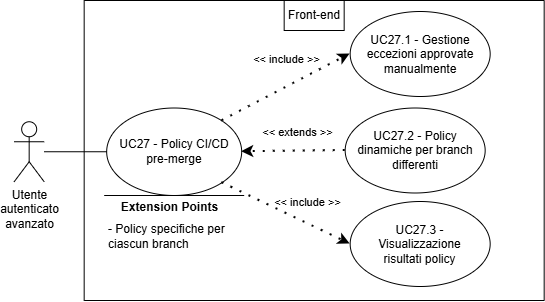

The diagram above was exported from draw.io. Its source (the exported page's mxGraphModel, read from the mxfile embedded in the PNG):
<mxGraphModel dx="2935" dy="-626" grid="1" gridSize="10" guides="1" tooltips="1" connect="1" arrows="1" fold="1" page="1" pageScale="1" pageWidth="827" pageHeight="1169" math="0" shadow="0">
  <root>
    <mxCell id="0" />
    <mxCell id="1" parent="0" />
    <mxCell id="-nfUisIGnEc5rfVF7fdZ-251" edge="1" parent="1" style="endArrow=classic;html=1;rounded=0;" value="">
      <mxGeometry height="50" relative="1" width="50" as="geometry">
        <mxPoint x="-1902.3333333581686" y="1742" as="sourcePoint" />
        <mxPoint x="-1902.3333333581686" y="1742" as="targetPoint" />
      </mxGeometry>
    </mxCell>
    <mxCell id="-nfUisIGnEc5rfVF7fdZ-252" parent="1" style="swimlane;startSize=0;" value="" vertex="1">
      <mxGeometry height="300" width="460" x="-1856.3333333581686" y="1556" as="geometry">
        <mxRectangle height="40" width="50" x="310" y="350" as="alternateBounds" />
      </mxGeometry>
    </mxCell>
    <mxCell id="-nfUisIGnEc5rfVF7fdZ-253" parent="-nfUisIGnEc5rfVF7fdZ-252" style="shape=umlActor;verticalLabelPosition=bottom;verticalAlign=top;html=1;outlineConnect=0;align=center;" value="Utente&lt;div&gt;autenticato&lt;/div&gt;&lt;div&gt;avanzato&lt;/div&gt;" vertex="1">
      <mxGeometry height="60" width="30" x="-70" y="121.25" as="geometry" />
    </mxCell>
    <mxCell id="-nfUisIGnEc5rfVF7fdZ-254" parent="-nfUisIGnEc5rfVF7fdZ-252" style="ellipse;whiteSpace=wrap;html=1;" value="" vertex="1">
      <mxGeometry height="87.5" width="135" x="22.5" y="107.5" as="geometry" />
    </mxCell>
    <mxCell id="-nfUisIGnEc5rfVF7fdZ-255" edge="1" parent="-nfUisIGnEc5rfVF7fdZ-252" source="-nfUisIGnEc5rfVF7fdZ-253" style="endArrow=none;html=1;rounded=0;entryX=0;entryY=0.5;entryDx=0;entryDy=0;" target="-nfUisIGnEc5rfVF7fdZ-254" value="">
      <mxGeometry height="50" relative="1" width="50" as="geometry">
        <mxPoint x="160" y="298.75" as="sourcePoint" />
        <mxPoint x="210" y="248.75" as="targetPoint" />
      </mxGeometry>
    </mxCell>
    <mxCell id="-nfUisIGnEc5rfVF7fdZ-256" edge="1" parent="-nfUisIGnEc5rfVF7fdZ-252" style="endArrow=none;html=1;rounded=0;" value="">
      <mxGeometry height="50" relative="1" width="50" as="geometry">
        <Array as="points" />
        <mxPoint x="20.00999999999999" y="195" as="sourcePoint" />
        <mxPoint x="160.01" y="195" as="targetPoint" />
      </mxGeometry>
    </mxCell>
    <mxCell id="-nfUisIGnEc5rfVF7fdZ-257" connectable="0" parent="-nfUisIGnEc5rfVF7fdZ-256" style="edgeLabel;html=1;align=center;verticalAlign=middle;resizable=0;points=[];" value="&lt;b&gt;&lt;font style=&quot;font-size: 12px;&quot;&gt;Extension Points&lt;/font&gt;&lt;/b&gt;" vertex="1">
      <mxGeometry relative="1" x="0.6462" as="geometry">
        <mxPoint x="-50" y="11" as="offset" />
      </mxGeometry>
    </mxCell>
    <mxCell id="-nfUisIGnEc5rfVF7fdZ-258" parent="-nfUisIGnEc5rfVF7fdZ-252" style="text;html=1;align=left;verticalAlign=middle;whiteSpace=wrap;rounded=0;" value="- Policy specifiche per ciascun branch" vertex="1">
      <mxGeometry height="30" width="137.5" x="22.49999999999999" y="221" as="geometry" />
    </mxCell>
    <mxCell id="-nfUisIGnEc5rfVF7fdZ-259" parent="-nfUisIGnEc5rfVF7fdZ-252" style="ellipse;whiteSpace=wrap;html=1;" value="" vertex="1">
      <mxGeometry height="85" width="140" x="266" y="11" as="geometry" />
    </mxCell>
    <mxCell id="-nfUisIGnEc5rfVF7fdZ-260" parent="-nfUisIGnEc5rfVF7fdZ-252" style="text;html=1;align=center;verticalAlign=middle;whiteSpace=wrap;rounded=0;" value="UC27.1 - Gestione eccezioni approvate manualmente" vertex="1">
      <mxGeometry height="70" width="130" x="271" y="18.5" as="geometry" />
    </mxCell>
    <mxCell id="-nfUisIGnEc5rfVF7fdZ-261" edge="1" parent="-nfUisIGnEc5rfVF7fdZ-252" source="-nfUisIGnEc5rfVF7fdZ-254" style="endArrow=classic;startArrow=none;endFill=1;startFill=0;html=1;verticalAlign=bottom;dashed=1;labelBackgroundColor=none;rounded=0;dashPattern=1 4;curved=0;endSize=6;strokeWidth=2;exitX=1;exitY=0;exitDx=0;exitDy=0;entryX=0;entryY=0.5;entryDx=0;entryDy=0;" target="-nfUisIGnEc5rfVF7fdZ-259" value="&amp;lt;&amp;lt; include &amp;gt;&amp;gt;">
      <mxGeometry relative="1" width="160" x="0.1177" y="17" as="geometry">
        <mxPoint as="offset" />
        <Array as="points" />
        <mxPoint x="124" y="17.25" as="sourcePoint" />
        <mxPoint x="180" y="226.25" as="targetPoint" />
      </mxGeometry>
    </mxCell>
    <mxCell id="-nfUisIGnEc5rfVF7fdZ-262" parent="-nfUisIGnEc5rfVF7fdZ-252" style="ellipse;whiteSpace=wrap;html=1;" value="" vertex="1">
      <mxGeometry height="85" width="140" x="261" y="107.5" as="geometry" />
    </mxCell>
    <mxCell id="-nfUisIGnEc5rfVF7fdZ-263" parent="-nfUisIGnEc5rfVF7fdZ-252" style="text;html=1;align=center;verticalAlign=middle;whiteSpace=wrap;rounded=0;" value="UC27.2 - Policy dinamiche per branch differenti" vertex="1">
      <mxGeometry height="70" width="130" x="266" y="115" as="geometry" />
    </mxCell>
    <mxCell id="-nfUisIGnEc5rfVF7fdZ-264" edge="1" parent="-nfUisIGnEc5rfVF7fdZ-252" source="-nfUisIGnEc5rfVF7fdZ-262" style="endArrow=classic;startArrow=none;endFill=1;startFill=0;html=1;verticalAlign=bottom;dashed=1;labelBackgroundColor=none;rounded=0;dashPattern=1 4;curved=0;endSize=6;strokeWidth=2;exitX=0;exitY=0.5;exitDx=0;exitDy=0;entryX=1;entryY=0.5;entryDx=0;entryDy=0;" target="-nfUisIGnEc5rfVF7fdZ-254" value="&amp;lt;&amp;lt; extends &amp;gt;&amp;gt;">
      <mxGeometry relative="1" width="160" x="-0.0873" y="-10" as="geometry">
        <mxPoint as="offset" />
        <Array as="points" />
        <mxPoint x="210" y="480" as="sourcePoint" />
        <mxPoint x="224" y="431" as="targetPoint" />
      </mxGeometry>
    </mxCell>
    <mxCell id="-nfUisIGnEc5rfVF7fdZ-265" edge="1" parent="-nfUisIGnEc5rfVF7fdZ-252" source="-nfUisIGnEc5rfVF7fdZ-254" style="endArrow=classic;startArrow=none;endFill=1;startFill=0;html=1;verticalAlign=bottom;dashed=1;labelBackgroundColor=none;rounded=0;dashPattern=1 4;curved=0;endSize=6;strokeWidth=2;exitX=1;exitY=1;exitDx=0;exitDy=0;entryX=0;entryY=0.5;entryDx=0;entryDy=0;" target="-nfUisIGnEc5rfVF7fdZ-266" value="&amp;lt;&amp;lt; include &amp;gt;&amp;gt;">
      <mxGeometry relative="1" width="160" x="0.2687" y="11" as="geometry">
        <mxPoint as="offset" />
        <Array as="points" />
        <mxPoint x="354" y="381" as="sourcePoint" />
        <mxPoint x="204" y="391" as="targetPoint" />
      </mxGeometry>
    </mxCell>
    <mxCell id="-nfUisIGnEc5rfVF7fdZ-266" parent="-nfUisIGnEc5rfVF7fdZ-252" style="ellipse;whiteSpace=wrap;html=1;" value="" vertex="1">
      <mxGeometry height="85" width="140" x="266" y="201" as="geometry" />
    </mxCell>
    <mxCell id="-nfUisIGnEc5rfVF7fdZ-267" parent="-nfUisIGnEc5rfVF7fdZ-252" style="text;html=1;align=center;verticalAlign=middle;whiteSpace=wrap;rounded=0;" value="UC27.3 - Visualizzazione risultati policy" vertex="1">
      <mxGeometry height="71.5" width="121" x="275.5" y="207.75" as="geometry" />
    </mxCell>
    <mxCell id="-nfUisIGnEc5rfVF7fdZ-268" parent="-nfUisIGnEc5rfVF7fdZ-252" style="text;html=1;align=center;verticalAlign=middle;whiteSpace=wrap;rounded=0;" value="&lt;div style=&quot;&quot;&gt;UC27 - Policy CI/CD pre-merge&lt;/div&gt;" vertex="1">
      <mxGeometry height="70" width="123.75" x="28.13000000000011" y="116.25" as="geometry" />
    </mxCell>
    <mxCell id="-nfUisIGnEc5rfVF7fdZ-269" parent="-nfUisIGnEc5rfVF7fdZ-252" style="text;html=1;align=center;verticalAlign=middle;whiteSpace=wrap;rounded=0;perimeterSpacing=1;strokeColor=default;" value="Front-end" vertex="1">
      <mxGeometry height="30" width="60" x="200" as="geometry" />
    </mxCell>
  </root>
</mxGraphModel>